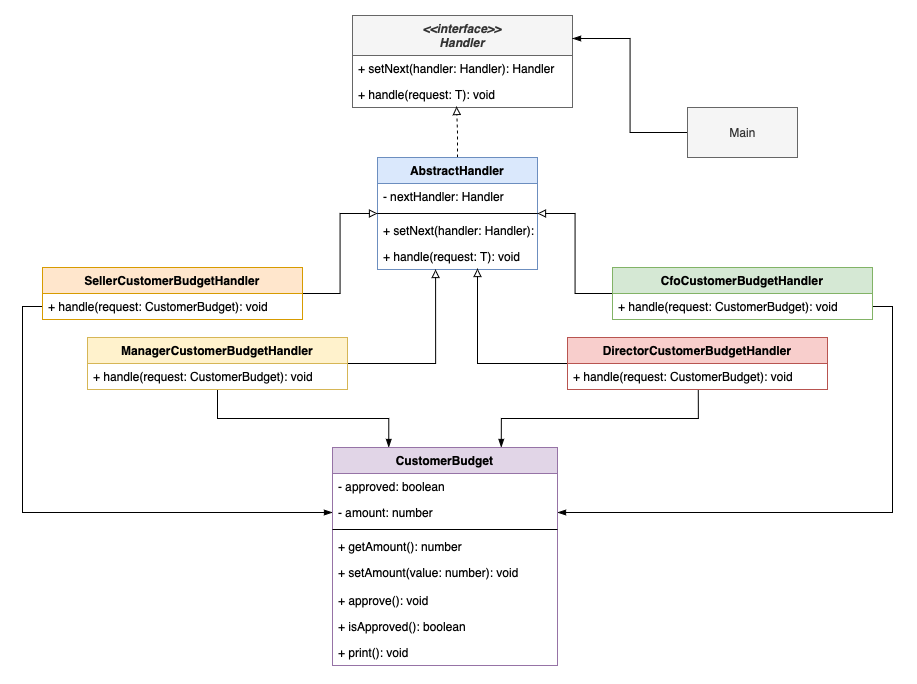

The diagram above was exported from draw.io. Its source (the exported page's mxGraphModel, read from the mxfile embedded in the PNG):
<mxGraphModel dx="2201" dy="787" grid="1" gridSize="10" guides="1" tooltips="1" connect="1" arrows="1" fold="1" page="1" pageScale="1" pageWidth="850" pageHeight="1100" math="0" shadow="0">
  <root>
    <mxCell id="0" />
    <mxCell id="1" parent="0" />
    <mxCell id="dPq75rgJ_oX1qm0lrbpa-2" value="&lt;&lt;interface&gt;&gt;&#10;Handler" style="swimlane;fontStyle=3;align=center;verticalAlign=top;childLayout=stackLayout;horizontal=1;startSize=40;horizontalStack=0;resizeParent=1;resizeParentMax=0;resizeLast=0;collapsible=1;marginBottom=0;fillColor=#f5f5f5;fontColor=#333333;strokeColor=#666666;" vertex="1" parent="1">
      <mxGeometry x="320" y="38" width="220" height="92" as="geometry" />
    </mxCell>
    <mxCell id="dPq75rgJ_oX1qm0lrbpa-5" value="+ setNext(handler: Handler): Handler" style="text;strokeColor=none;fillColor=none;align=left;verticalAlign=top;spacingLeft=4;spacingRight=4;overflow=hidden;rotatable=0;points=[[0,0.5],[1,0.5]];portConstraint=eastwest;" vertex="1" parent="dPq75rgJ_oX1qm0lrbpa-2">
      <mxGeometry y="40" width="220" height="26" as="geometry" />
    </mxCell>
    <mxCell id="dPq75rgJ_oX1qm0lrbpa-8" value="+ handle(request: T): void" style="text;strokeColor=none;fillColor=none;align=left;verticalAlign=top;spacingLeft=4;spacingRight=4;overflow=hidden;rotatable=0;points=[[0,0.5],[1,0.5]];portConstraint=eastwest;" vertex="1" parent="dPq75rgJ_oX1qm0lrbpa-2">
      <mxGeometry y="66" width="220" height="26" as="geometry" />
    </mxCell>
    <mxCell id="dPq75rgJ_oX1qm0lrbpa-37" style="edgeStyle=orthogonalEdgeStyle;rounded=0;orthogonalLoop=1;jettySize=auto;html=1;entryX=0.473;entryY=0.962;entryDx=0;entryDy=0;entryPerimeter=0;endArrow=block;endFill=0;dashed=1;" edge="1" parent="1" source="dPq75rgJ_oX1qm0lrbpa-13" target="dPq75rgJ_oX1qm0lrbpa-8">
      <mxGeometry relative="1" as="geometry" />
    </mxCell>
    <mxCell id="dPq75rgJ_oX1qm0lrbpa-13" value="AbstractHandler" style="swimlane;fontStyle=1;align=center;verticalAlign=top;childLayout=stackLayout;horizontal=1;startSize=26;horizontalStack=0;resizeParent=1;resizeParentMax=0;resizeLast=0;collapsible=1;marginBottom=0;fillColor=#dae8fc;strokeColor=#6c8ebf;" vertex="1" parent="1">
      <mxGeometry x="345" y="180" width="160" height="112" as="geometry" />
    </mxCell>
    <mxCell id="dPq75rgJ_oX1qm0lrbpa-14" value="- nextHandler: Handler" style="text;strokeColor=none;fillColor=none;align=left;verticalAlign=top;spacingLeft=4;spacingRight=4;overflow=hidden;rotatable=0;points=[[0,0.5],[1,0.5]];portConstraint=eastwest;" vertex="1" parent="dPq75rgJ_oX1qm0lrbpa-13">
      <mxGeometry y="26" width="160" height="26" as="geometry" />
    </mxCell>
    <mxCell id="dPq75rgJ_oX1qm0lrbpa-15" value="" style="line;strokeWidth=1;fillColor=none;align=left;verticalAlign=middle;spacingTop=-1;spacingLeft=3;spacingRight=3;rotatable=0;labelPosition=right;points=[];portConstraint=eastwest;" vertex="1" parent="dPq75rgJ_oX1qm0lrbpa-13">
      <mxGeometry y="52" width="160" height="8" as="geometry" />
    </mxCell>
    <mxCell id="dPq75rgJ_oX1qm0lrbpa-10" value="+ setNext(handler: Handler): Handler" style="text;strokeColor=none;fillColor=none;align=left;verticalAlign=top;spacingLeft=4;spacingRight=4;overflow=hidden;rotatable=0;points=[[0,0.5],[1,0.5]];portConstraint=eastwest;" vertex="1" parent="dPq75rgJ_oX1qm0lrbpa-13">
      <mxGeometry y="60" width="160" height="26" as="geometry" />
    </mxCell>
    <mxCell id="dPq75rgJ_oX1qm0lrbpa-11" value="+ handle(request: T): void" style="text;strokeColor=none;fillColor=none;align=left;verticalAlign=top;spacingLeft=4;spacingRight=4;overflow=hidden;rotatable=0;points=[[0,0.5],[1,0.5]];portConstraint=eastwest;" vertex="1" parent="dPq75rgJ_oX1qm0lrbpa-13">
      <mxGeometry y="86" width="160" height="26" as="geometry" />
    </mxCell>
    <mxCell id="dPq75rgJ_oX1qm0lrbpa-39" style="edgeStyle=orthogonalEdgeStyle;rounded=0;orthogonalLoop=1;jettySize=auto;html=1;entryX=1;entryY=0.25;entryDx=0;entryDy=0;endArrow=blockThin;endFill=1;" edge="1" parent="1" source="dPq75rgJ_oX1qm0lrbpa-17" target="dPq75rgJ_oX1qm0lrbpa-2">
      <mxGeometry relative="1" as="geometry" />
    </mxCell>
    <mxCell id="dPq75rgJ_oX1qm0lrbpa-17" value="Main" style="html=1;verticalAlign=middle;fillColor=#f5f5f5;fontColor=#333333;strokeColor=#666666;" vertex="1" parent="1">
      <mxGeometry x="655" y="130" width="110" height="50" as="geometry" />
    </mxCell>
    <mxCell id="dPq75rgJ_oX1qm0lrbpa-33" style="edgeStyle=orthogonalEdgeStyle;rounded=0;orthogonalLoop=1;jettySize=auto;html=1;endArrow=block;endFill=0;" edge="1" parent="1" source="dPq75rgJ_oX1qm0lrbpa-18" target="dPq75rgJ_oX1qm0lrbpa-13">
      <mxGeometry relative="1" as="geometry" />
    </mxCell>
    <mxCell id="dPq75rgJ_oX1qm0lrbpa-57" style="edgeStyle=orthogonalEdgeStyle;rounded=0;orthogonalLoop=1;jettySize=auto;html=1;entryX=0;entryY=0.5;entryDx=0;entryDy=0;endArrow=blockThin;endFill=1;exitX=0;exitY=0.5;exitDx=0;exitDy=0;" edge="1" parent="1" source="dPq75rgJ_oX1qm0lrbpa-22" target="dPq75rgJ_oX1qm0lrbpa-48">
      <mxGeometry relative="1" as="geometry" />
    </mxCell>
    <mxCell id="dPq75rgJ_oX1qm0lrbpa-18" value="SellerCustomerBudgetHandler" style="swimlane;fontStyle=1;align=center;verticalAlign=top;childLayout=stackLayout;horizontal=1;startSize=26;horizontalStack=0;resizeParent=1;resizeParentMax=0;resizeLast=0;collapsible=1;marginBottom=0;fillColor=#ffe6cc;strokeColor=#d79b00;" vertex="1" parent="1">
      <mxGeometry x="10" y="290" width="260" height="52" as="geometry" />
    </mxCell>
    <mxCell id="dPq75rgJ_oX1qm0lrbpa-22" value="+ handle(request: CustomerBudget): void" style="text;strokeColor=none;fillColor=none;align=left;verticalAlign=top;spacingLeft=4;spacingRight=4;overflow=hidden;rotatable=0;points=[[0,0.5],[1,0.5]];portConstraint=eastwest;" vertex="1" parent="dPq75rgJ_oX1qm0lrbpa-18">
      <mxGeometry y="26" width="260" height="26" as="geometry" />
    </mxCell>
    <mxCell id="dPq75rgJ_oX1qm0lrbpa-35" style="edgeStyle=orthogonalEdgeStyle;rounded=0;orthogonalLoop=1;jettySize=auto;html=1;entryX=0.363;entryY=1;entryDx=0;entryDy=0;entryPerimeter=0;exitX=1;exitY=0.5;exitDx=0;exitDy=0;endArrow=block;endFill=0;" edge="1" parent="1" source="dPq75rgJ_oX1qm0lrbpa-23" target="dPq75rgJ_oX1qm0lrbpa-11">
      <mxGeometry relative="1" as="geometry" />
    </mxCell>
    <mxCell id="dPq75rgJ_oX1qm0lrbpa-54" style="edgeStyle=orthogonalEdgeStyle;rounded=0;orthogonalLoop=1;jettySize=auto;html=1;entryX=0.25;entryY=0;entryDx=0;entryDy=0;endArrow=blockThin;endFill=1;" edge="1" parent="1" source="dPq75rgJ_oX1qm0lrbpa-23" target="dPq75rgJ_oX1qm0lrbpa-44">
      <mxGeometry relative="1" as="geometry" />
    </mxCell>
    <mxCell id="dPq75rgJ_oX1qm0lrbpa-23" value="ManagerCustomerBudgetHandler" style="swimlane;fontStyle=1;align=center;verticalAlign=top;childLayout=stackLayout;horizontal=1;startSize=26;horizontalStack=0;resizeParent=1;resizeParentMax=0;resizeLast=0;collapsible=1;marginBottom=0;fillColor=#fff2cc;strokeColor=#d6b656;" vertex="1" parent="1">
      <mxGeometry x="55" y="360" width="260" height="52" as="geometry" />
    </mxCell>
    <mxCell id="dPq75rgJ_oX1qm0lrbpa-24" value="+ handle(request: CustomerBudget): void" style="text;strokeColor=none;fillColor=none;align=left;verticalAlign=top;spacingLeft=4;spacingRight=4;overflow=hidden;rotatable=0;points=[[0,0.5],[1,0.5]];portConstraint=eastwest;" vertex="1" parent="dPq75rgJ_oX1qm0lrbpa-23">
      <mxGeometry y="26" width="260" height="26" as="geometry" />
    </mxCell>
    <mxCell id="dPq75rgJ_oX1qm0lrbpa-36" style="edgeStyle=orthogonalEdgeStyle;rounded=0;orthogonalLoop=1;jettySize=auto;html=1;entryX=0.625;entryY=0.962;entryDx=0;entryDy=0;entryPerimeter=0;exitX=0;exitY=0.5;exitDx=0;exitDy=0;endArrow=block;endFill=0;" edge="1" parent="1" source="dPq75rgJ_oX1qm0lrbpa-25" target="dPq75rgJ_oX1qm0lrbpa-11">
      <mxGeometry relative="1" as="geometry" />
    </mxCell>
    <mxCell id="dPq75rgJ_oX1qm0lrbpa-55" style="edgeStyle=orthogonalEdgeStyle;rounded=0;orthogonalLoop=1;jettySize=auto;html=1;entryX=0.75;entryY=0;entryDx=0;entryDy=0;endArrow=blockThin;endFill=1;exitX=0.503;exitY=1;exitDx=0;exitDy=0;exitPerimeter=0;" edge="1" parent="1" source="dPq75rgJ_oX1qm0lrbpa-26" target="dPq75rgJ_oX1qm0lrbpa-44">
      <mxGeometry relative="1" as="geometry" />
    </mxCell>
    <mxCell id="dPq75rgJ_oX1qm0lrbpa-25" value="DirectorCustomerBudgetHandler" style="swimlane;fontStyle=1;align=center;verticalAlign=top;childLayout=stackLayout;horizontal=1;startSize=26;horizontalStack=0;resizeParent=1;resizeParentMax=0;resizeLast=0;collapsible=1;marginBottom=0;fillColor=#f8cecc;strokeColor=#b85450;" vertex="1" parent="1">
      <mxGeometry x="535" y="360" width="260" height="52" as="geometry" />
    </mxCell>
    <mxCell id="dPq75rgJ_oX1qm0lrbpa-26" value="+ handle(request: CustomerBudget): void" style="text;strokeColor=none;fillColor=none;align=left;verticalAlign=top;spacingLeft=4;spacingRight=4;overflow=hidden;rotatable=0;points=[[0,0.5],[1,0.5]];portConstraint=eastwest;" vertex="1" parent="dPq75rgJ_oX1qm0lrbpa-25">
      <mxGeometry y="26" width="260" height="26" as="geometry" />
    </mxCell>
    <mxCell id="dPq75rgJ_oX1qm0lrbpa-34" style="edgeStyle=orthogonalEdgeStyle;rounded=0;orthogonalLoop=1;jettySize=auto;html=1;endArrow=block;endFill=0;" edge="1" parent="1" source="dPq75rgJ_oX1qm0lrbpa-27" target="dPq75rgJ_oX1qm0lrbpa-13">
      <mxGeometry relative="1" as="geometry" />
    </mxCell>
    <mxCell id="dPq75rgJ_oX1qm0lrbpa-56" style="edgeStyle=orthogonalEdgeStyle;rounded=0;orthogonalLoop=1;jettySize=auto;html=1;entryX=1;entryY=0.5;entryDx=0;entryDy=0;endArrow=blockThin;endFill=1;exitX=1;exitY=0.75;exitDx=0;exitDy=0;" edge="1" parent="1" source="dPq75rgJ_oX1qm0lrbpa-27" target="dPq75rgJ_oX1qm0lrbpa-48">
      <mxGeometry relative="1" as="geometry" />
    </mxCell>
    <mxCell id="dPq75rgJ_oX1qm0lrbpa-27" value="CfoCustomerBudgetHandler" style="swimlane;fontStyle=1;align=center;verticalAlign=top;childLayout=stackLayout;horizontal=1;startSize=26;horizontalStack=0;resizeParent=1;resizeParentMax=0;resizeLast=0;collapsible=1;marginBottom=0;fillColor=#d5e8d4;strokeColor=#82b366;" vertex="1" parent="1">
      <mxGeometry x="580" y="290" width="260" height="52" as="geometry" />
    </mxCell>
    <mxCell id="dPq75rgJ_oX1qm0lrbpa-28" value="+ handle(request: CustomerBudget): void" style="text;strokeColor=none;fillColor=none;align=left;verticalAlign=top;spacingLeft=4;spacingRight=4;overflow=hidden;rotatable=0;points=[[0,0.5],[1,0.5]];portConstraint=eastwest;" vertex="1" parent="dPq75rgJ_oX1qm0lrbpa-27">
      <mxGeometry y="26" width="260" height="26" as="geometry" />
    </mxCell>
    <mxCell id="dPq75rgJ_oX1qm0lrbpa-44" value="CustomerBudget" style="swimlane;fontStyle=1;align=center;verticalAlign=top;childLayout=stackLayout;horizontal=1;startSize=26;horizontalStack=0;resizeParent=1;resizeParentMax=0;resizeLast=0;collapsible=1;marginBottom=0;fillColor=#e1d5e7;strokeColor=#9673a6;" vertex="1" parent="1">
      <mxGeometry x="300" y="470" width="225" height="218" as="geometry" />
    </mxCell>
    <mxCell id="dPq75rgJ_oX1qm0lrbpa-45" value="- approved: boolean" style="text;strokeColor=none;fillColor=none;align=left;verticalAlign=top;spacingLeft=4;spacingRight=4;overflow=hidden;rotatable=0;points=[[0,0.5],[1,0.5]];portConstraint=eastwest;" vertex="1" parent="dPq75rgJ_oX1qm0lrbpa-44">
      <mxGeometry y="26" width="225" height="26" as="geometry" />
    </mxCell>
    <mxCell id="dPq75rgJ_oX1qm0lrbpa-48" value="- amount: number" style="text;strokeColor=none;fillColor=none;align=left;verticalAlign=top;spacingLeft=4;spacingRight=4;overflow=hidden;rotatable=0;points=[[0,0.5],[1,0.5]];portConstraint=eastwest;" vertex="1" parent="dPq75rgJ_oX1qm0lrbpa-44">
      <mxGeometry y="52" width="225" height="26" as="geometry" />
    </mxCell>
    <mxCell id="dPq75rgJ_oX1qm0lrbpa-46" value="" style="line;strokeWidth=1;fillColor=none;align=left;verticalAlign=middle;spacingTop=-1;spacingLeft=3;spacingRight=3;rotatable=0;labelPosition=right;points=[];portConstraint=eastwest;" vertex="1" parent="dPq75rgJ_oX1qm0lrbpa-44">
      <mxGeometry y="78" width="225" height="8" as="geometry" />
    </mxCell>
    <mxCell id="dPq75rgJ_oX1qm0lrbpa-47" value="+ getAmount(): number" style="text;strokeColor=none;fillColor=none;align=left;verticalAlign=top;spacingLeft=4;spacingRight=4;overflow=hidden;rotatable=0;points=[[0,0.5],[1,0.5]];portConstraint=eastwest;" vertex="1" parent="dPq75rgJ_oX1qm0lrbpa-44">
      <mxGeometry y="86" width="225" height="26" as="geometry" />
    </mxCell>
    <mxCell id="dPq75rgJ_oX1qm0lrbpa-50" value="+ setAmount(value: number): void" style="text;strokeColor=none;fillColor=none;align=left;verticalAlign=top;spacingLeft=4;spacingRight=4;overflow=hidden;rotatable=0;points=[[0,0.5],[1,0.5]];portConstraint=eastwest;" vertex="1" parent="dPq75rgJ_oX1qm0lrbpa-44">
      <mxGeometry y="112" width="225" height="28" as="geometry" />
    </mxCell>
    <mxCell id="dPq75rgJ_oX1qm0lrbpa-51" value="+ approve(): void" style="text;strokeColor=none;fillColor=none;align=left;verticalAlign=top;spacingLeft=4;spacingRight=4;overflow=hidden;rotatable=0;points=[[0,0.5],[1,0.5]];portConstraint=eastwest;" vertex="1" parent="dPq75rgJ_oX1qm0lrbpa-44">
      <mxGeometry y="140" width="225" height="26" as="geometry" />
    </mxCell>
    <mxCell id="dPq75rgJ_oX1qm0lrbpa-52" value="+ isApproved(): boolean" style="text;strokeColor=none;fillColor=none;align=left;verticalAlign=top;spacingLeft=4;spacingRight=4;overflow=hidden;rotatable=0;points=[[0,0.5],[1,0.5]];portConstraint=eastwest;" vertex="1" parent="dPq75rgJ_oX1qm0lrbpa-44">
      <mxGeometry y="166" width="225" height="26" as="geometry" />
    </mxCell>
    <mxCell id="dPq75rgJ_oX1qm0lrbpa-49" value="+ print(): void" style="text;strokeColor=none;fillColor=none;align=left;verticalAlign=top;spacingLeft=4;spacingRight=4;overflow=hidden;rotatable=0;points=[[0,0.5],[1,0.5]];portConstraint=eastwest;" vertex="1" parent="dPq75rgJ_oX1qm0lrbpa-44">
      <mxGeometry y="192" width="225" height="26" as="geometry" />
    </mxCell>
  </root>
</mxGraphModel>